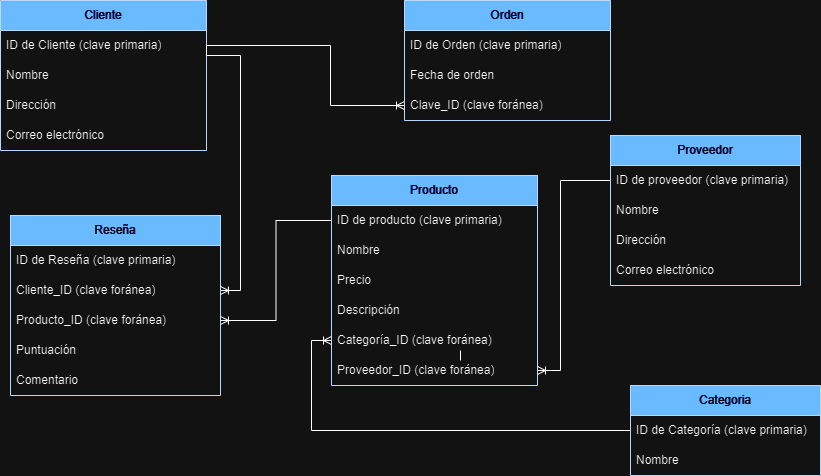

The diagram above was exported from draw.io. Its source (the exported page's mxGraphModel, read from the mxfile embedded in the PNG):
<mxGraphModel dx="1941" dy="575" grid="1" gridSize="10" guides="1" tooltips="1" connect="1" arrows="1" fold="1" page="1" pageScale="1" pageWidth="827" pageHeight="1169" background="none" math="0" shadow="0">
  <root>
    <mxCell id="0" />
    <mxCell id="1" parent="0" />
    <mxCell id="tw1onLSBcr2T_14TOIWL-44" value="Categoria" style="swimlane;fontStyle=0;childLayout=stackLayout;horizontal=1;startSize=30;horizontalStack=0;resizeParent=1;resizeParentMax=0;resizeLast=0;collapsible=1;marginBottom=0;whiteSpace=wrap;html=1;fillColor=#0050ef;fillStyle=solid;strokeColor=#001DBC;fontColor=#ffffff;" parent="1" vertex="1">
      <mxGeometry x="340" y="585" width="190" height="90" as="geometry">
        <mxRectangle x="640" y="60" width="90" height="30" as="alternateBounds" />
      </mxGeometry>
    </mxCell>
    <mxCell id="tw1onLSBcr2T_14TOIWL-45" value="ID de Categoría (clave primaria)" style="text;strokeColor=none;fillColor=none;align=left;verticalAlign=middle;spacingLeft=4;spacingRight=4;overflow=hidden;points=[[0,0.5],[1,0.5]];portConstraint=eastwest;rotatable=0;whiteSpace=wrap;html=1;" parent="tw1onLSBcr2T_14TOIWL-44" vertex="1">
      <mxGeometry y="30" width="190" height="30" as="geometry" />
    </mxCell>
    <mxCell id="tw1onLSBcr2T_14TOIWL-46" value="Nombre" style="text;strokeColor=none;fillColor=none;align=left;verticalAlign=middle;spacingLeft=4;spacingRight=4;overflow=hidden;points=[[0,0.5],[1,0.5]];portConstraint=eastwest;rotatable=0;whiteSpace=wrap;html=1;" parent="tw1onLSBcr2T_14TOIWL-44" vertex="1">
      <mxGeometry y="60" width="190" height="30" as="geometry" />
    </mxCell>
    <mxCell id="tw1onLSBcr2T_14TOIWL-51" value="Proveedor" style="swimlane;fontStyle=0;childLayout=stackLayout;horizontal=1;startSize=30;horizontalStack=0;resizeParent=1;resizeParentMax=0;resizeLast=0;collapsible=1;marginBottom=0;whiteSpace=wrap;html=1;fillColor=#0050ef;strokeColor=#001DBC;fontColor=#ffffff;" parent="1" vertex="1">
      <mxGeometry x="320" y="335" width="190" height="150" as="geometry" />
    </mxCell>
    <mxCell id="tw1onLSBcr2T_14TOIWL-52" value="ID de proveedor (clave primaria)" style="text;strokeColor=none;fillColor=none;align=left;verticalAlign=middle;spacingLeft=4;spacingRight=4;overflow=hidden;points=[[0,0.5],[1,0.5]];portConstraint=eastwest;rotatable=0;whiteSpace=wrap;html=1;" parent="tw1onLSBcr2T_14TOIWL-51" vertex="1">
      <mxGeometry y="30" width="190" height="30" as="geometry" />
    </mxCell>
    <mxCell id="tw1onLSBcr2T_14TOIWL-53" value="Nombre" style="text;strokeColor=none;fillColor=none;align=left;verticalAlign=middle;spacingLeft=4;spacingRight=4;overflow=hidden;points=[[0,0.5],[1,0.5]];portConstraint=eastwest;rotatable=0;whiteSpace=wrap;html=1;" parent="tw1onLSBcr2T_14TOIWL-51" vertex="1">
      <mxGeometry y="60" width="190" height="30" as="geometry" />
    </mxCell>
    <mxCell id="tw1onLSBcr2T_14TOIWL-54" value="Dirección" style="text;strokeColor=none;fillColor=none;align=left;verticalAlign=middle;spacingLeft=4;spacingRight=4;overflow=hidden;points=[[0,0.5],[1,0.5]];portConstraint=eastwest;rotatable=0;whiteSpace=wrap;html=1;" parent="tw1onLSBcr2T_14TOIWL-51" vertex="1">
      <mxGeometry y="90" width="190" height="30" as="geometry" />
    </mxCell>
    <mxCell id="FzRiG3HrtXiPYxPVXS7g-4" value="Correo electrónico" style="text;strokeColor=none;fillColor=none;align=left;verticalAlign=middle;spacingLeft=4;spacingRight=4;overflow=hidden;points=[[0,0.5],[1,0.5]];portConstraint=eastwest;rotatable=0;whiteSpace=wrap;html=1;" parent="tw1onLSBcr2T_14TOIWL-51" vertex="1">
      <mxGeometry y="120" width="190" height="30" as="geometry" />
    </mxCell>
    <mxCell id="beAWWJ__6Ar7sXEdsIR3-8" value="Cliente" style="swimlane;fontStyle=0;childLayout=stackLayout;horizontal=1;startSize=30;horizontalStack=0;resizeParent=1;resizeParentMax=0;resizeLast=0;collapsible=1;marginBottom=0;whiteSpace=wrap;html=1;fillColor=#0050ef;strokeColor=#001DBC;fontColor=#ffffff;" parent="1" vertex="1">
      <mxGeometry x="-290" y="200" width="206" height="150" as="geometry" />
    </mxCell>
    <mxCell id="beAWWJ__6Ar7sXEdsIR3-9" value="ID de Cliente (clave primaria)" style="text;strokeColor=none;fillColor=none;align=left;verticalAlign=middle;spacingLeft=4;spacingRight=4;overflow=hidden;points=[[0,0.5],[1,0.5]];portConstraint=eastwest;rotatable=0;whiteSpace=wrap;html=1;" parent="beAWWJ__6Ar7sXEdsIR3-8" vertex="1">
      <mxGeometry y="30" width="206" height="30" as="geometry" />
    </mxCell>
    <mxCell id="beAWWJ__6Ar7sXEdsIR3-10" value="Nombre" style="text;strokeColor=none;fillColor=none;align=left;verticalAlign=middle;spacingLeft=4;spacingRight=4;overflow=hidden;points=[[0,0.5],[1,0.5]];portConstraint=eastwest;rotatable=0;whiteSpace=wrap;html=1;" parent="beAWWJ__6Ar7sXEdsIR3-8" vertex="1">
      <mxGeometry y="60" width="206" height="30" as="geometry" />
    </mxCell>
    <mxCell id="beAWWJ__6Ar7sXEdsIR3-11" value="Dirección" style="text;strokeColor=none;fillColor=none;align=left;verticalAlign=middle;spacingLeft=4;spacingRight=4;overflow=hidden;points=[[0,0.5],[1,0.5]];portConstraint=eastwest;rotatable=0;whiteSpace=wrap;html=1;" parent="beAWWJ__6Ar7sXEdsIR3-8" vertex="1">
      <mxGeometry y="90" width="206" height="30" as="geometry" />
    </mxCell>
    <mxCell id="FzRiG3HrtXiPYxPVXS7g-2" value="Correo electrónico" style="text;strokeColor=none;fillColor=none;align=left;verticalAlign=middle;spacingLeft=4;spacingRight=4;overflow=hidden;points=[[0,0.5],[1,0.5]];portConstraint=eastwest;rotatable=0;whiteSpace=wrap;html=1;" parent="beAWWJ__6Ar7sXEdsIR3-8" vertex="1">
      <mxGeometry y="120" width="206" height="30" as="geometry" />
    </mxCell>
    <mxCell id="beAWWJ__6Ar7sXEdsIR3-21" value="Orden" style="swimlane;fontStyle=0;childLayout=stackLayout;horizontal=1;startSize=30;horizontalStack=0;resizeParent=1;resizeParentMax=0;resizeLast=0;collapsible=1;marginBottom=0;whiteSpace=wrap;html=1;fillColor=#0050ef;strokeColor=#001DBC;fontColor=#ffffff;" parent="1" vertex="1">
      <mxGeometry x="114" y="200" width="206" height="120" as="geometry">
        <mxRectangle x="300" y="280" width="70" height="30" as="alternateBounds" />
      </mxGeometry>
    </mxCell>
    <mxCell id="beAWWJ__6Ar7sXEdsIR3-22" value="ID de Orden (clave primaria)" style="text;strokeColor=none;fillColor=none;align=left;verticalAlign=middle;spacingLeft=4;spacingRight=4;overflow=hidden;points=[[0,0.5],[1,0.5]];portConstraint=eastwest;rotatable=0;whiteSpace=wrap;html=1;" parent="beAWWJ__6Ar7sXEdsIR3-21" vertex="1">
      <mxGeometry y="30" width="206" height="30" as="geometry" />
    </mxCell>
    <mxCell id="beAWWJ__6Ar7sXEdsIR3-23" value="Fecha de orden" style="text;strokeColor=none;fillColor=none;align=left;verticalAlign=middle;spacingLeft=4;spacingRight=4;overflow=hidden;points=[[0,0.5],[1,0.5]];portConstraint=eastwest;rotatable=0;whiteSpace=wrap;html=1;" parent="beAWWJ__6Ar7sXEdsIR3-21" vertex="1">
      <mxGeometry y="60" width="206" height="30" as="geometry" />
    </mxCell>
    <mxCell id="beAWWJ__6Ar7sXEdsIR3-24" value="Clave_ID (clave foránea)" style="text;strokeColor=none;fillColor=none;align=left;verticalAlign=middle;spacingLeft=4;spacingRight=4;overflow=hidden;points=[[0,0.5],[1,0.5]];portConstraint=eastwest;rotatable=0;whiteSpace=wrap;html=1;" parent="beAWWJ__6Ar7sXEdsIR3-21" vertex="1">
      <mxGeometry y="90" width="206" height="30" as="geometry" />
    </mxCell>
    <mxCell id="tw1onLSBcr2T_14TOIWL-9" value="Producto" style="swimlane;fontStyle=0;childLayout=stackLayout;horizontal=1;startSize=30;horizontalStack=0;resizeParent=1;resizeParentMax=0;resizeLast=0;collapsible=1;marginBottom=0;whiteSpace=wrap;html=1;fillColor=#0050ef;strokeColor=#001DBC;fontColor=#ffffff;" parent="1" vertex="1">
      <mxGeometry x="41" y="375" width="206" height="210" as="geometry" />
    </mxCell>
    <mxCell id="tw1onLSBcr2T_14TOIWL-10" value="ID de producto (clave primaria)" style="text;strokeColor=none;fillColor=none;align=left;verticalAlign=middle;spacingLeft=4;spacingRight=4;overflow=hidden;points=[[0,0.5],[1,0.5]];portConstraint=eastwest;rotatable=0;whiteSpace=wrap;html=1;" parent="tw1onLSBcr2T_14TOIWL-9" vertex="1">
      <mxGeometry y="30" width="206" height="30" as="geometry" />
    </mxCell>
    <mxCell id="tw1onLSBcr2T_14TOIWL-12" value="Nombre" style="text;strokeColor=none;fillColor=none;align=left;verticalAlign=middle;spacingLeft=4;spacingRight=4;overflow=hidden;points=[[0,0.5],[1,0.5]];portConstraint=eastwest;rotatable=0;whiteSpace=wrap;html=1;" parent="tw1onLSBcr2T_14TOIWL-9" vertex="1">
      <mxGeometry y="60" width="206" height="30" as="geometry" />
    </mxCell>
    <mxCell id="tw1onLSBcr2T_14TOIWL-13" value="Precio" style="text;strokeColor=none;fillColor=none;align=left;verticalAlign=middle;spacingLeft=4;spacingRight=4;overflow=hidden;points=[[0,0.5],[1,0.5]];portConstraint=eastwest;rotatable=0;whiteSpace=wrap;html=1;" parent="tw1onLSBcr2T_14TOIWL-9" vertex="1">
      <mxGeometry y="90" width="206" height="30" as="geometry" />
    </mxCell>
    <mxCell id="tw1onLSBcr2T_14TOIWL-16" value="Descripción" style="text;strokeColor=none;fillColor=none;align=left;verticalAlign=middle;spacingLeft=4;spacingRight=4;overflow=hidden;points=[[0,0.5],[1,0.5]];portConstraint=eastwest;rotatable=0;whiteSpace=wrap;html=1;" parent="tw1onLSBcr2T_14TOIWL-9" vertex="1">
      <mxGeometry y="120" width="206" height="30" as="geometry" />
    </mxCell>
    <mxCell id="tw1onLSBcr2T_14TOIWL-11" value="Categoría_ID (clave foránea)" style="text;strokeColor=none;fillColor=none;align=left;verticalAlign=middle;spacingLeft=4;spacingRight=4;overflow=hidden;points=[[0,0.5],[1,0.5]];portConstraint=eastwest;rotatable=0;whiteSpace=wrap;html=1;" parent="tw1onLSBcr2T_14TOIWL-9" vertex="1">
      <mxGeometry y="150" width="206" height="30" as="geometry" />
    </mxCell>
    <mxCell id="FzRiG3HrtXiPYxPVXS7g-3" value="Proveedor_ID (clave foránea)" style="text;strokeColor=none;fillColor=none;align=left;verticalAlign=middle;spacingLeft=4;spacingRight=4;overflow=hidden;points=[[0,0.5],[1,0.5]];portConstraint=eastwest;rotatable=0;whiteSpace=wrap;html=1;" parent="tw1onLSBcr2T_14TOIWL-9" vertex="1">
      <mxGeometry y="180" width="206" height="30" as="geometry" />
    </mxCell>
    <mxCell id="beAWWJ__6Ar7sXEdsIR3-14" value="Reseña" style="swimlane;fontStyle=0;childLayout=stackLayout;horizontal=1;startSize=30;horizontalStack=0;resizeParent=1;resizeParentMax=0;resizeLast=0;collapsible=1;marginBottom=0;whiteSpace=wrap;html=1;fillColor=#0050ef;strokeColor=#001DBC;fontColor=#ffffff;" parent="1" vertex="1">
      <mxGeometry x="-280" y="415" width="210" height="180" as="geometry" />
    </mxCell>
    <mxCell id="beAWWJ__6Ar7sXEdsIR3-15" value="ID de Reseña (clave primaria)" style="text;strokeColor=none;fillColor=none;align=left;verticalAlign=middle;spacingLeft=4;spacingRight=4;overflow=hidden;points=[[0,0.5],[1,0.5]];portConstraint=eastwest;rotatable=0;whiteSpace=wrap;html=1;" parent="beAWWJ__6Ar7sXEdsIR3-14" vertex="1">
      <mxGeometry y="30" width="210" height="30" as="geometry" />
    </mxCell>
    <mxCell id="beAWWJ__6Ar7sXEdsIR3-16" value="Cliente_ID (clave foránea)" style="text;strokeColor=none;fillColor=none;align=left;verticalAlign=middle;spacingLeft=4;spacingRight=4;overflow=hidden;points=[[0,0.5],[1,0.5]];portConstraint=eastwest;rotatable=0;whiteSpace=wrap;html=1;" parent="beAWWJ__6Ar7sXEdsIR3-14" vertex="1">
      <mxGeometry y="60" width="210" height="30" as="geometry" />
    </mxCell>
    <mxCell id="beAWWJ__6Ar7sXEdsIR3-17" value="Producto_ID (clave foránea)" style="text;strokeColor=none;fillColor=none;align=left;verticalAlign=middle;spacingLeft=4;spacingRight=4;overflow=hidden;points=[[0,0.5],[1,0.5]];portConstraint=eastwest;rotatable=0;whiteSpace=wrap;html=1;" parent="beAWWJ__6Ar7sXEdsIR3-14" vertex="1">
      <mxGeometry y="90" width="210" height="30" as="geometry" />
    </mxCell>
    <mxCell id="beAWWJ__6Ar7sXEdsIR3-18" value="Puntuación" style="text;strokeColor=none;fillColor=none;align=left;verticalAlign=middle;spacingLeft=4;spacingRight=4;overflow=hidden;points=[[0,0.5],[1,0.5]];portConstraint=eastwest;rotatable=0;whiteSpace=wrap;html=1;" parent="beAWWJ__6Ar7sXEdsIR3-14" vertex="1">
      <mxGeometry y="120" width="210" height="30" as="geometry" />
    </mxCell>
    <mxCell id="beAWWJ__6Ar7sXEdsIR3-19" value="Comentario" style="text;strokeColor=none;fillColor=none;align=left;verticalAlign=middle;spacingLeft=4;spacingRight=4;overflow=hidden;points=[[0,0.5],[1,0.5]];portConstraint=eastwest;rotatable=0;whiteSpace=wrap;html=1;" parent="beAWWJ__6Ar7sXEdsIR3-14" vertex="1">
      <mxGeometry y="150" width="210" height="30" as="geometry" />
    </mxCell>
    <mxCell id="beAWWJ__6Ar7sXEdsIR3-46" value="" style="endArrow=none;html=1;rounded=0;" parent="1" edge="1">
      <mxGeometry width="50" height="50" relative="1" as="geometry">
        <mxPoint x="170" y="560" as="sourcePoint" />
        <mxPoint x="170" y="550" as="targetPoint" />
      </mxGeometry>
    </mxCell>
    <mxCell id="UPj4ta_ohe5U0Lih4X-c-1" style="edgeStyle=orthogonalEdgeStyle;rounded=0;orthogonalLoop=1;jettySize=auto;html=1;exitX=1;exitY=0.5;exitDx=0;exitDy=0;entryX=0;entryY=0.5;entryDx=0;entryDy=0;endArrow=ERoneToMany;endFill=0;" parent="1" source="beAWWJ__6Ar7sXEdsIR3-9" target="beAWWJ__6Ar7sXEdsIR3-24" edge="1">
      <mxGeometry relative="1" as="geometry">
        <Array as="points">
          <mxPoint x="40" y="245" />
          <mxPoint x="40" y="305" />
        </Array>
      </mxGeometry>
    </mxCell>
    <mxCell id="UPj4ta_ohe5U0Lih4X-c-2" style="edgeStyle=orthogonalEdgeStyle;rounded=0;orthogonalLoop=1;jettySize=auto;html=1;exitX=0;exitY=0.5;exitDx=0;exitDy=0;entryX=0;entryY=0.5;entryDx=0;entryDy=0;endArrow=ERoneToMany;endFill=0;" parent="1" source="tw1onLSBcr2T_14TOIWL-45" target="tw1onLSBcr2T_14TOIWL-11" edge="1">
      <mxGeometry relative="1" as="geometry" />
    </mxCell>
    <mxCell id="UPj4ta_ohe5U0Lih4X-c-3" style="edgeStyle=orthogonalEdgeStyle;rounded=0;orthogonalLoop=1;jettySize=auto;html=1;exitX=0;exitY=0.5;exitDx=0;exitDy=0;entryX=1;entryY=0.5;entryDx=0;entryDy=0;endArrow=ERoneToMany;endFill=0;" parent="1" source="tw1onLSBcr2T_14TOIWL-52" target="FzRiG3HrtXiPYxPVXS7g-3" edge="1">
      <mxGeometry relative="1" as="geometry">
        <Array as="points">
          <mxPoint x="270" y="380" />
          <mxPoint x="270" y="570" />
        </Array>
      </mxGeometry>
    </mxCell>
    <mxCell id="UPj4ta_ohe5U0Lih4X-c-5" style="edgeStyle=orthogonalEdgeStyle;rounded=0;orthogonalLoop=1;jettySize=auto;html=1;exitX=1;exitY=0.5;exitDx=0;exitDy=0;entryX=1;entryY=0.5;entryDx=0;entryDy=0;endArrow=ERoneToMany;endFill=0;" parent="1" source="beAWWJ__6Ar7sXEdsIR3-9" target="beAWWJ__6Ar7sXEdsIR3-16" edge="1">
      <mxGeometry relative="1" as="geometry">
        <Array as="points">
          <mxPoint x="-84" y="255" />
          <mxPoint x="-50" y="255" />
          <mxPoint x="-50" y="490" />
        </Array>
      </mxGeometry>
    </mxCell>
    <mxCell id="UPj4ta_ohe5U0Lih4X-c-6" style="edgeStyle=orthogonalEdgeStyle;rounded=0;orthogonalLoop=1;jettySize=auto;html=1;exitX=0;exitY=0.5;exitDx=0;exitDy=0;entryX=1;entryY=0.5;entryDx=0;entryDy=0;endArrow=ERoneToMany;endFill=0;" parent="1" source="tw1onLSBcr2T_14TOIWL-10" target="beAWWJ__6Ar7sXEdsIR3-17" edge="1">
      <mxGeometry relative="1" as="geometry" />
    </mxCell>
  </root>
</mxGraphModel>